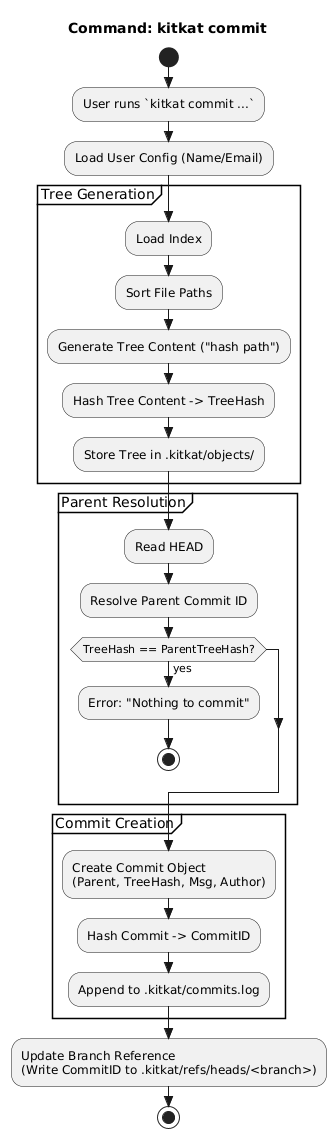

The diagram above was rendered by PlantUML. Its source (embedded in the PNG):
@startuml
title Command: kitkat commit
skinparam style strictuml
start
:User runs `kitkat commit ...`;
:Load User Config (Name/Email);

partition "Tree Generation" {
  :Load Index;
  :Sort File Paths;
  :Generate Tree Content ("hash path");
  :Hash Tree Content -> TreeHash;
  :Store Tree in .kitkat/objects/;
}

partition "Parent Resolution" {
  :Read HEAD;
  :Resolve Parent Commit ID;
  if (TreeHash == ParentTreeHash?) then (yes)
    :Error: "Nothing to commit";
    stop
  endif
}

partition "Commit Creation" {
  :Create Commit Object
  (Parent, TreeHash, Msg, Author);
  :Hash Commit -> CommitID;
  :Append to .kitkat/commits.log;
}

:Update Branch Reference
(Write CommitID to .kitkat/refs/heads/<branch>);
stop
@enduml